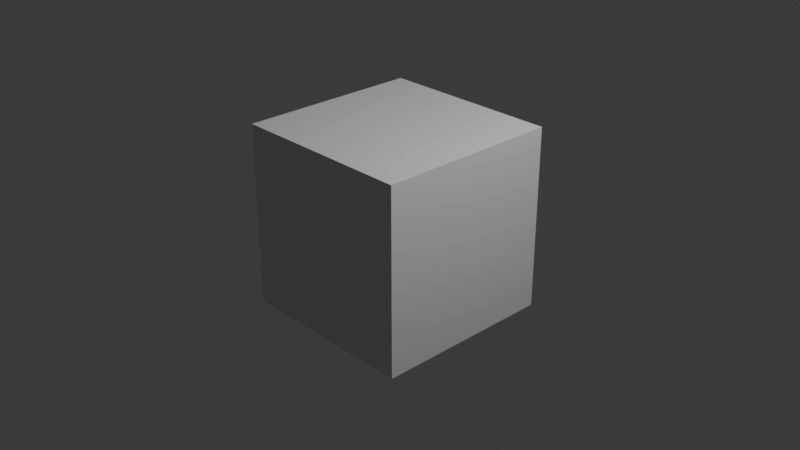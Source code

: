 # Source: Bringing_in_a_Reference_Image.blend  (saved by Blender 4.4.30; exported with 4.5.12 LTS)
import bpy
from mathutils import Matrix  # noqa: F401  (used for matrix-valued properties, if any)

bpy.ops.wm.read_factory_settings(use_empty=True)
scene = bpy.context.scene
scene.name = 'Scene'

# ---- collections
col_collection = bpy.data.collections.new('Collection'); scene.collection.children.link(col_collection)
col_reference_images = bpy.data.collections.new('Reference Images'); scene.collection.children.link(col_reference_images)

# ---- materials (node trees are filled in below, after node groups)
mat_material = bpy.data.materials.new('Material')
mat_material.alpha_threshold = 0.0
mat_material.roughness = 0.5
mat_material.line_color = (0.0, 0.0, 0.0, 1.0)

# ---- material node trees
mat_material.use_nodes = True; mat_material.node_tree.nodes.clear()
_N = mat_material.node_tree.nodes; _L = mat_material.node_tree.links
n0 = _N.new('ShaderNodeOutputMaterial'); n0.name = 'Material Output'; n0.location = (300, 300)
n1 = _N.new('ShaderNodeBsdfPrincipled'); n1.name = 'Principled BSDF'; n1.location = (10, 300)
n1.inputs[3].default_value = 1.45
_L.new(n1.outputs[0], n0.inputs[0])
n0.is_active_output = True

# ---- world
world_world = bpy.data.worlds.new('World'); scene.world = world_world
world_world.use_nodes = True; world_world.node_tree.nodes.clear()
_N = world_world.node_tree.nodes; _L = world_world.node_tree.links
n0 = _N.new('ShaderNodeOutputWorld'); n0.name = 'World Output'; n0.location = (300, 300)
n1 = _N.new('ShaderNodeBackground'); n1.name = 'Background'; n1.location = (10, 300)
n1.inputs[0].default_value = (0.05088, 0.05088, 0.05088, 1.0)
_L.new(n1.outputs[0], n0.inputs[0])
n0.is_active_output = True
world_world.color = (0.05088, 0.05088, 0.05088)
world_world.sun_shadow_jitter_overblur = 0.0

# ---- cameras
cam_camera = bpy.data.cameras.new('Camera')
cam_camera.clip_end = 100.0
cam_camera.ortho_scale = 7.314

# ---- lights
light_light = bpy.data.lights.new('Light', 'POINT')
light_light.energy = 1000.0
light_light.shadow_soft_size = 0.1

# ---- meshes
me_cube = bpy.data.meshes.new('Cube')
me_cube.from_pydata([(1.0, 1.0, 1.0), (1.0, 1.0, -1.0), (1.0, -1.0, 1.0), (1.0, -1.0, -1.0), (-1.0, 1.0, 1.0), (-1.0, 1.0, -1.0), (-1.0, -1.0, 1.0), (-1.0, -1.0, -1.0)], [], [(0, 4, 6, 2), (3, 2, 6, 7), (7, 6, 4, 5), (5, 1, 3, 7), (1, 0, 2, 3), (5, 4, 0, 1)])
_uv = me_cube.uv_layers.new(name='UVMap')
_uv.uv.foreach_set('vector', [0.625, 0.5, 0.875, 0.5, 0.875, 0.75, 0.625, 0.75, 0.375, 0.75, 0.625, 0.75, 0.625, 1.0, 0.375, 1.0, 0.375, 0.0, 0.625, 0.0, 0.625, 0.25, 0.375, 0.25, 0.125, 0.5, 0.375, 0.5, 0.375, 0.75, 0.125, 0.75, 0.375, 0.5, 0.625, 0.5, 0.625, 0.75, 0.375, 0.75, 0.375, 0.25, 0.625, 0.25, 0.625, 0.5, 0.375, 0.5])
me_cube.materials.append(mat_material)
me_cube.use_mirror_vertex_groups = False
me_cube.update()

# ---- objects
ob_cube = bpy.data.objects.new('Cube', me_cube)
ob_light = bpy.data.objects.new('Light', light_light)
ob_camera = bpy.data.objects.new('Camera', cam_camera)
ob_image_front = bpy.data.objects.new('Image Front', None)
ob_image_side = bpy.data.objects.new('Image Side', None)
ob_image_back = bpy.data.objects.new('Image Back', None)

# ---- transforms, parenting, visibility, modifiers, constraints
ob_cube.location = (-0.03814, 0.0, 0.0)
ob_cube.lock_rotations_4d = False
ob_cube.empty_display_type = 'ARROWS'
ob_cube.lineart.crease_threshold = 0.0
ob_light.location = (4.076, 1.005, 5.904)
ob_light.rotation_euler = (0.6503, 0.05522, 1.866)
ob_light.lock_rotations_4d = False
ob_light.empty_display_type = 'ARROWS'
ob_light.color = (0.0, 0.0, 0.0, 0.0)
ob_light.lineart.crease_threshold = 0.0
ob_camera.location = (7.359, -6.926, 4.958)
ob_camera.rotation_euler = (1.109, 0.0, 0.8149)
ob_camera.lock_rotations_4d = False
ob_camera.empty_display_type = 'ARROWS'
ob_camera.color = (0.0, 0.0, 0.0, 0.0)
ob_camera.display_type = 'WIRE'
ob_camera.lineart.crease_threshold = 0.0
ob_image_front.location = (0.0, -2.52, 0.0)
ob_image_front.rotation_euler = (1.571, -0.0, -0.0)
ob_image_front.scale = (0.9903, 0.9903, 0.9903)
ob_image_front.empty_display_type = 'IMAGE'
ob_image_front.empty_display_size = 5.0
ob_image_front.show_empty_image_perspective = False
ob_image_front.use_empty_image_alpha = True
ob_image_front.empty_image_side = 'FRONT'
ob_image_front.color = (1.0, 1.0, 1.0, 0.3182)
ob_image_side.location = (0.0, 0.0, 0.0)
ob_image_side.rotation_euler = (1.571, -0.0, 1.571)
ob_image_side.empty_display_type = 'IMAGE'
ob_image_side.empty_display_size = 5.0
ob_image_side.show_empty_image_perspective = False
ob_image_side.use_empty_image_alpha = True
ob_image_side.color = (1.0, 1.0, 1.0, 0.7004)
ob_image_back.location = (0.0, 2.671, 0.0)
ob_image_back.rotation_euler = (1.571, 0.0, 3.142)
ob_image_back.scale = (1.022, 1.022, 1.022)
ob_image_back.empty_display_type = 'IMAGE'
ob_image_back.empty_display_size = 5.0
ob_image_back.empty_image_offset = (-0.5, -0.496)
ob_image_back.show_empty_image_perspective = False
ob_image_back.use_empty_image_alpha = True
ob_image_back.empty_image_side = 'FRONT'
ob_image_back.color = (1.0, 1.0, 1.0, 0.318)

# ---- collection membership
col_collection.objects.link(ob_cube)
col_collection.objects.link(ob_light)
col_collection.objects.link(ob_camera)
col_reference_images.objects.link(ob_image_front)
col_reference_images.objects.link(ob_image_side)
col_reference_images.objects.link(ob_image_back)

# ---- scene / render settings (as saved in the file)
scene.camera = ob_camera
scene.frame_start = 1; scene.frame_end = 250; scene.frame_set(1)
scene.render.engine = 'BLENDER_EEVEE_NEXT'
bpy.context.view_layer.update()
